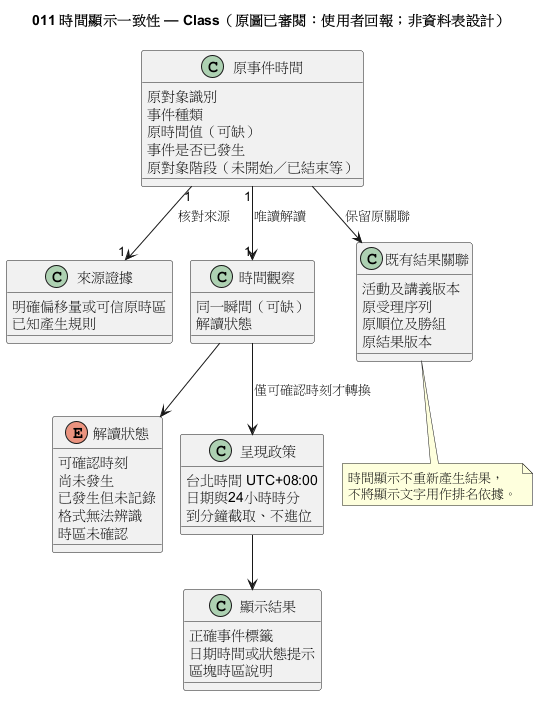

The diagram above was rendered by PlantUML. Its source (embedded in the PNG):
@startuml
!pragma layout smetana
title 011 時間顯示一致性 — Class（原圖已審閱：使用者回報；非資料表設計）
class "原事件時間" as Event {
  原對象識別
  事件種類
  原時間值（可缺）
  事件是否已發生
  原對象階段（未開始／已結束等）
}
class "來源證據" as Source {
  明確偏移量或可信原時區
  已知產生規則
}
enum "解讀狀態" as Quality {
  可確認時刻
  尚未發生
  已發生但未記錄
  格式無法辨識
  時區未確認
}
class "時間觀察" as Observation {
  同一瞬間（可缺）
  解讀狀態
}
class "呈現政策" as Policy {
  台北時間 UTC+08:00
  日期與24小時時分
  到分鐘截取、不進位
}
class "顯示結果" as View {
  正確事件標籤
  日期時間或狀態提示
  區塊時區說明
}
class "既有結果關聯" as Identity {
  活動及講義版本
  原受理序列
  原順位及勝組
  原結果版本
}
Event "1" --> "1" Source : 核對來源
Event "1" --> "1" Observation : 唯讀解讀
Observation --> Quality
Observation --> Policy : 僅可確認時刻才轉換
Policy --> View
Event --> Identity : 保留原關聯
note bottom of Identity
時間顯示不重新產生結果，
不將顯示文字用作排名依據。
end note
@enduml